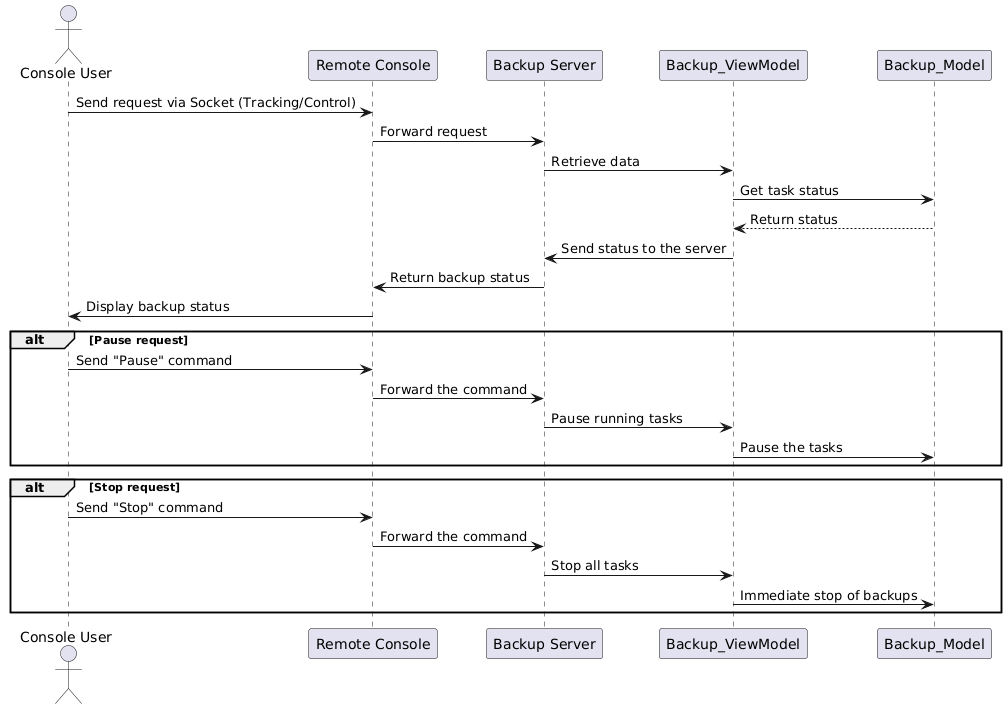

The diagram above was rendered by PlantUML. Its source (embedded in the PNG):
@startuml
actor "Console User" as UC
participant "Remote Console" as CD
participant "Backup Server" as SB
participant "Backup_ViewModel" as BVM
participant "Backup_Model" as BM

UC -> CD : Send request via Socket (Tracking/Control)
CD -> SB : Forward request
SB -> BVM : Retrieve data
BVM -> BM : Get task status
BM --> BVM : Return status
BVM -> SB : Send status to the server
SB -> CD : Return backup status
CD -> UC : Display backup status

alt Pause request
    UC -> CD : Send "Pause" command
    CD -> SB : Forward the command
    SB -> BVM : Pause running tasks
    BVM -> BM : Pause the tasks
end

alt Stop request
    UC -> CD : Send "Stop" command
    CD -> SB : Forward the command
    SB -> BVM : Stop all tasks
    BVM -> BM : Immediate stop of backups
end
@enduml